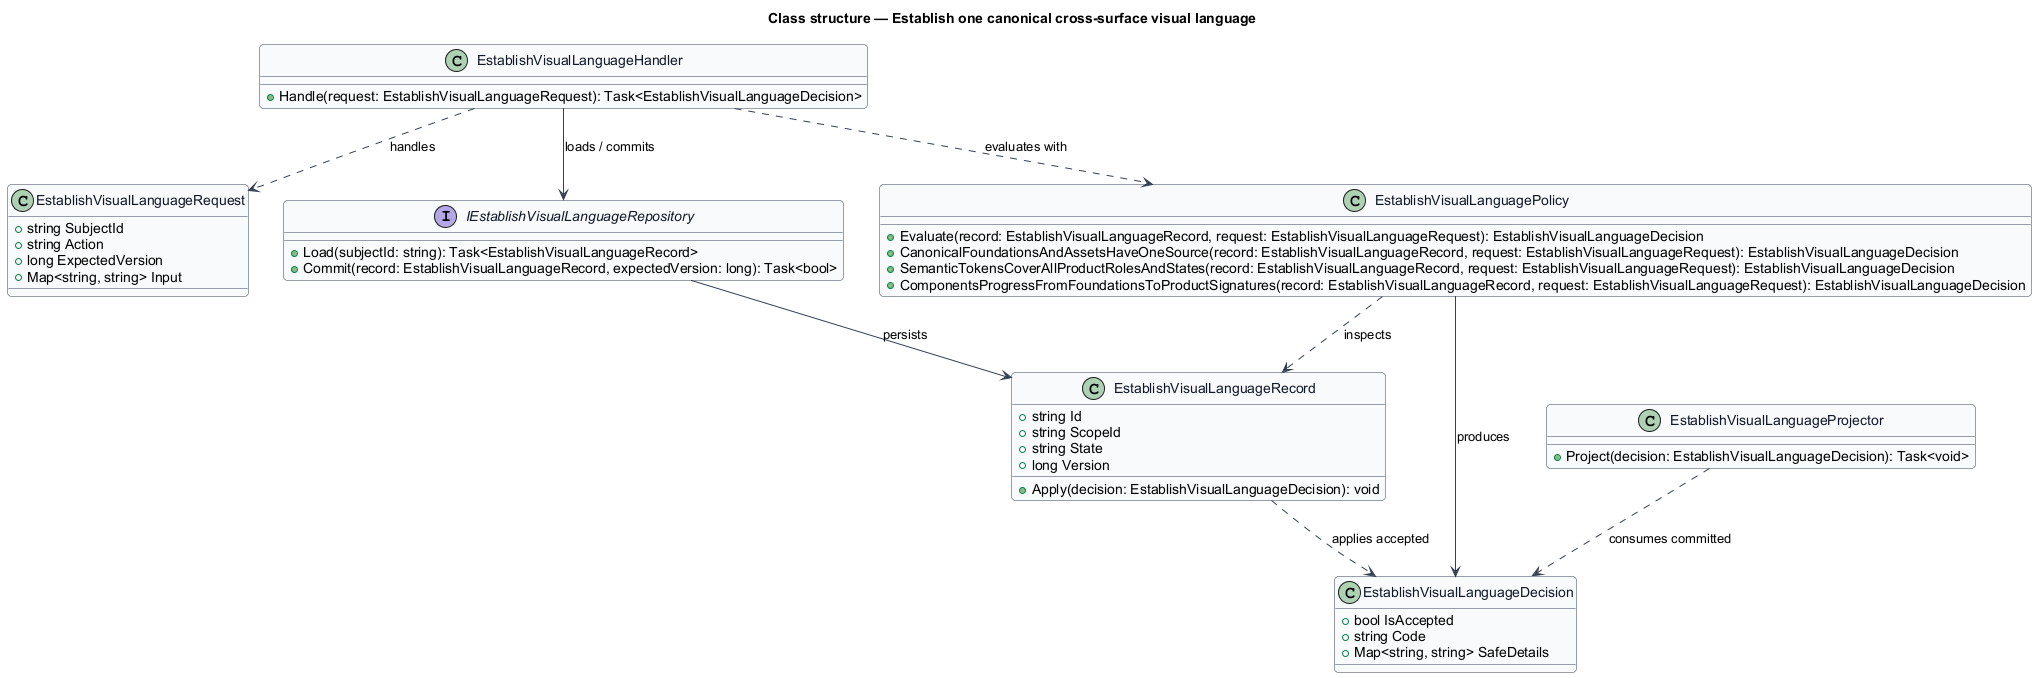

The diagram above was rendered by PlantUML. Its source (embedded in the PNG):
@startuml
skinparam backgroundColor #FFFFFF
skinparam shadowing false
skinparam roundcorner 8
skinparam defaultFontName Arial
skinparam ArrowColor #344054
skinparam class {
  BorderColor #344054
  FontColor #101828
  BackgroundColor #F9FAFB
}
title Class structure — Establish one canonical cross-surface visual language

class EstablishVisualLanguageRequest {
  +string SubjectId
  +string Action
  +long ExpectedVersion
  +Map<string, string> Input
}

class EstablishVisualLanguageDecision {
  +bool IsAccepted
  +string Code
  +Map<string, string> SafeDetails
}

class EstablishVisualLanguageRecord {
  +string Id
  +string ScopeId
  +string State
  +long Version
  +Apply(decision: EstablishVisualLanguageDecision): void
}

interface IEstablishVisualLanguageRepository {
  +Load(subjectId: string): Task<EstablishVisualLanguageRecord>
  +Commit(record: EstablishVisualLanguageRecord, expectedVersion: long): Task<bool>
}

class EstablishVisualLanguagePolicy {
  +Evaluate(record: EstablishVisualLanguageRecord, request: EstablishVisualLanguageRequest): EstablishVisualLanguageDecision
  +CanonicalFoundationsAndAssetsHaveOneSource(record: EstablishVisualLanguageRecord, request: EstablishVisualLanguageRequest): EstablishVisualLanguageDecision
  +SemanticTokensCoverAllProductRolesAndStates(record: EstablishVisualLanguageRecord, request: EstablishVisualLanguageRequest): EstablishVisualLanguageDecision
  +ComponentsProgressFromFoundationsToProductSignatures(record: EstablishVisualLanguageRecord, request: EstablishVisualLanguageRequest): EstablishVisualLanguageDecision
}

class EstablishVisualLanguageHandler {
  +Handle(request: EstablishVisualLanguageRequest): Task<EstablishVisualLanguageDecision>
}

class EstablishVisualLanguageProjector {
  +Project(decision: EstablishVisualLanguageDecision): Task<void>
}

EstablishVisualLanguageHandler ..> EstablishVisualLanguageRequest : handles
EstablishVisualLanguageHandler ..> EstablishVisualLanguagePolicy : evaluates with
EstablishVisualLanguageHandler --> IEstablishVisualLanguageRepository : loads / commits
IEstablishVisualLanguageRepository --> EstablishVisualLanguageRecord : persists
EstablishVisualLanguagePolicy ..> EstablishVisualLanguageRecord : inspects
EstablishVisualLanguagePolicy --> EstablishVisualLanguageDecision : produces
EstablishVisualLanguageRecord ..> EstablishVisualLanguageDecision : applies accepted
EstablishVisualLanguageProjector ..> EstablishVisualLanguageDecision : consumes committed
@enduml